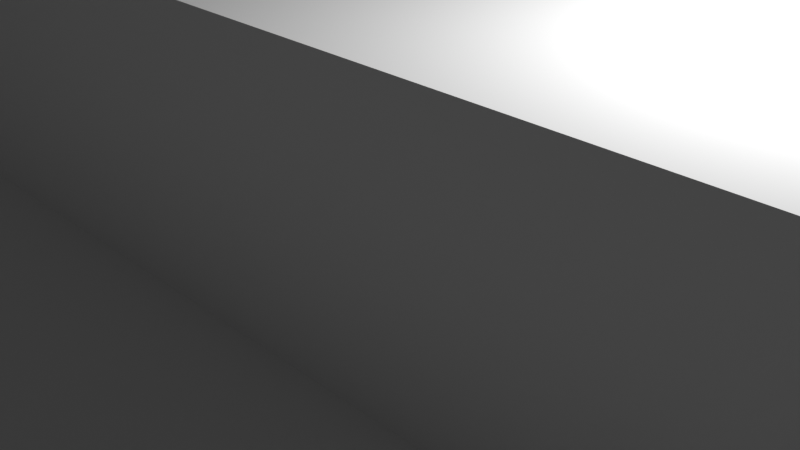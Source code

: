 # Source: frame7.blend  (saved by Blender 2.93.20; exported with 4.5.12 LTS)
import bpy
from mathutils import Matrix  # noqa: F401  (used for matrix-valued properties, if any)

bpy.ops.wm.read_factory_settings(use_empty=True)
scene = bpy.context.scene
scene.name = 'Scene'

# ---- collections
col_collection = bpy.data.collections.new('Collection'); scene.collection.children.link(col_collection)

# ---- world
world_world = bpy.data.worlds.new('World'); scene.world = world_world
world_world.use_nodes = True; world_world.node_tree.nodes.clear()
_N = world_world.node_tree.nodes; _L = world_world.node_tree.links
n0 = _N.new('ShaderNodeOutputWorld'); n0.name = 'World Output'; n0.location = (300, 300)
n1 = _N.new('ShaderNodeBackground'); n1.name = 'Background'; n1.location = (10, 300)
n1.inputs[0].default_value = (0.05088, 0.05088, 0.05088, 1.0)
_L.new(n1.outputs[0], n0.inputs[0])
n0.is_active_output = True
world_world.color = (0.05088, 0.05088, 0.05088)
world_world.use_sun_shadow = False
world_world.sun_shadow_jitter_overblur = 0.0

# ---- cameras
cam_camera = bpy.data.cameras.new('Camera')
cam_camera.clip_end = 100.0
cam_camera.ortho_scale = 7.314

# ---- lights
light_light = bpy.data.lights.new('Light', 'POINT')
light_light.transmission_factor = 0.0
light_light.energy = 1000.0
light_light.shadow_soft_size = 0.1
light_light.shadow_maximum_resolution = 0.006
light_light.use_absolute_resolution = True

# ---- meshes
me_cube_004 = bpy.data.meshes.new('Cube.004')
me_cube_004.from_pydata([(-1.0, -1.0, -1.0), (-1.0, -1.0, 1.0), (-1.0, 1.0, -1.0), (-1.0, 1.0, 1.0), (1.0, -1.0, -1.0), (1.0, -1.0, 1.0), (1.0, 1.0, -1.0), (1.0, 1.0, 1.0)], [], [(0, 1, 3, 2), (2, 3, 7, 6), (6, 7, 5, 4), (4, 5, 1, 0), (2, 6, 4, 0), (7, 3, 1, 5)])
_uv = me_cube_004.uv_layers.new(name='UVMap')
_uv.uv.foreach_set('vector', [0.375, 0.0, 0.625, 0.0, 0.625, 0.25, 0.375, 0.25, 0.375, 0.25, 0.625, 0.25, 0.625, 0.5, 0.375, 0.5, 0.375, 0.5, 0.625, 0.5, 0.625, 0.75, 0.375, 0.75, 0.375, 0.75, 0.625, 0.75, 0.625, 1.0, 0.375, 1.0, 0.125, 0.5, 0.375, 0.5, 0.375, 0.75, 0.125, 0.75, 0.625, 0.5, 0.875, 0.5, 0.875, 0.75, 0.625, 0.75])
me_cube_004.use_remesh_fix_poles = True
me_cube_004.use_remesh_preserve_attributes = False
me_cube_004.update()
me_cube_005 = bpy.data.meshes.new('Cube.005')
me_cube_005.from_pydata([(-1.0, -1.0, -1.0), (-1.0, -1.0, 1.0), (-1.0, 1.0, -1.0), (-1.0, 1.0, 1.0), (1.0, -1.0, -1.0), (1.0, -1.0, 1.0), (1.0, 1.0, -1.0), (1.0, 1.0, 1.0)], [], [(0, 1, 3, 2), (2, 3, 7, 6), (6, 7, 5, 4), (4, 5, 1, 0), (2, 6, 4, 0), (7, 3, 1, 5)])
_uv = me_cube_005.uv_layers.new(name='UVMap')
_uv.uv.foreach_set('vector', [0.375, 0.0, 0.625, 0.0, 0.625, 0.25, 0.375, 0.25, 0.375, 0.25, 0.625, 0.25, 0.625, 0.5, 0.375, 0.5, 0.375, 0.5, 0.625, 0.5, 0.625, 0.75, 0.375, 0.75, 0.375, 0.75, 0.625, 0.75, 0.625, 1.0, 0.375, 1.0, 0.125, 0.5, 0.375, 0.5, 0.375, 0.75, 0.125, 0.75, 0.625, 0.5, 0.875, 0.5, 0.875, 0.75, 0.625, 0.75])
me_cube_005.use_remesh_fix_poles = True
me_cube_005.use_remesh_preserve_attributes = False
me_cube_005.update()
me_cube_009 = bpy.data.meshes.new('Cube.009')
me_cube_009.from_pydata([(-1.0, -1.0, -1.0), (-1.0, -1.0, 1.0), (-1.0, 1.0, -1.0), (-1.0, 1.0, 1.0), (1.0, -1.0, -1.0), (1.0, -1.0, 1.0), (1.0, 1.0, -1.0), (1.0, 1.0, 1.0)], [], [(0, 1, 3, 2), (2, 3, 7, 6), (6, 7, 5, 4), (4, 5, 1, 0), (2, 6, 4, 0), (7, 3, 1, 5)])
_uv = me_cube_009.uv_layers.new(name='UVMap')
_uv.uv.foreach_set('vector', [0.375, 0.0, 0.625, 0.0, 0.625, 0.25, 0.375, 0.25, 0.375, 0.25, 0.625, 0.25, 0.625, 0.5, 0.375, 0.5, 0.375, 0.5, 0.625, 0.5, 0.625, 0.75, 0.375, 0.75, 0.375, 0.75, 0.625, 0.75, 0.625, 1.0, 0.375, 1.0, 0.125, 0.5, 0.375, 0.5, 0.375, 0.75, 0.125, 0.75, 0.625, 0.5, 0.875, 0.5, 0.875, 0.75, 0.625, 0.75])
me_cube_009.use_remesh_fix_poles = True
me_cube_009.use_remesh_preserve_attributes = False
me_cube_009.update()
me_cube_012 = bpy.data.meshes.new('Cube.012')
me_cube_012.from_pydata([(-1.0, -1.0, -1.0), (-1.0, -1.0, 1.0), (-1.0, 1.0, -1.0), (-1.0, 1.0, 1.0), (1.0, -1.0, -1.0), (1.0, -1.0, 1.0), (1.0, 1.0, -1.0), (1.0, 1.0, 1.0)], [], [(0, 1, 3, 2), (2, 3, 7, 6), (6, 7, 5, 4), (4, 5, 1, 0), (2, 6, 4, 0), (7, 3, 1, 5)])
_uv = me_cube_012.uv_layers.new(name='UVMap')
_uv.uv.foreach_set('vector', [0.375, 0.0, 0.625, 0.0, 0.625, 0.25, 0.375, 0.25, 0.375, 0.25, 0.625, 0.25, 0.625, 0.5, 0.375, 0.5, 0.375, 0.5, 0.625, 0.5, 0.625, 0.75, 0.375, 0.75, 0.375, 0.75, 0.625, 0.75, 0.625, 1.0, 0.375, 1.0, 0.125, 0.5, 0.375, 0.5, 0.375, 0.75, 0.125, 0.75, 0.625, 0.5, 0.875, 0.5, 0.875, 0.75, 0.625, 0.75])
me_cube_012.use_remesh_fix_poles = True
me_cube_012.use_remesh_preserve_attributes = False
me_cube_012.update()
me_cube_014 = bpy.data.meshes.new('Cube.014')
me_cube_014.from_pydata([(-1.0, -1.0, -1.0), (-1.0, -1.0, 1.0), (-1.0, 1.0, -1.0), (-1.0, 1.0, 1.0), (1.0, -1.0, -1.0), (1.0, -1.0, 1.0), (1.0, 1.0, -1.0), (1.0, 1.0, 1.0)], [], [(0, 1, 3, 2), (2, 3, 7, 6), (6, 7, 5, 4), (4, 5, 1, 0), (2, 6, 4, 0), (7, 3, 1, 5)])
_uv = me_cube_014.uv_layers.new(name='UVMap')
_uv.uv.foreach_set('vector', [0.375, 0.0, 0.625, 0.0, 0.625, 0.25, 0.375, 0.25, 0.375, 0.25, 0.625, 0.25, 0.625, 0.5, 0.375, 0.5, 0.375, 0.5, 0.625, 0.5, 0.625, 0.75, 0.375, 0.75, 0.375, 0.75, 0.625, 0.75, 0.625, 1.0, 0.375, 1.0, 0.125, 0.5, 0.375, 0.5, 0.375, 0.75, 0.125, 0.75, 0.625, 0.5, 0.875, 0.5, 0.875, 0.75, 0.625, 0.75])
me_cube_014.use_remesh_fix_poles = True
me_cube_014.use_remesh_preserve_attributes = False
me_cube_014.update()
me_cube_015 = bpy.data.meshes.new('Cube.015')
me_cube_015.from_pydata([(-1.0, -1.0, -1.0), (-1.0, -1.0, 1.0), (-1.0, 1.0, -1.0), (-1.0, 1.0, 1.0), (1.0, -1.0, -1.0), (1.0, -1.0, 1.0), (1.0, 1.0, -1.0), (1.0, 1.0, 1.0)], [], [(0, 1, 3, 2), (2, 3, 7, 6), (6, 7, 5, 4), (4, 5, 1, 0), (2, 6, 4, 0), (7, 3, 1, 5)])
_uv = me_cube_015.uv_layers.new(name='UVMap')
_uv.uv.foreach_set('vector', [0.375, 0.0, 0.625, 0.0, 0.625, 0.25, 0.375, 0.25, 0.375, 0.25, 0.625, 0.25, 0.625, 0.5, 0.375, 0.5, 0.375, 0.5, 0.625, 0.5, 0.625, 0.75, 0.375, 0.75, 0.375, 0.75, 0.625, 0.75, 0.625, 1.0, 0.375, 1.0, 0.125, 0.5, 0.375, 0.5, 0.375, 0.75, 0.125, 0.75, 0.625, 0.5, 0.875, 0.5, 0.875, 0.75, 0.625, 0.75])
me_cube_015.use_remesh_fix_poles = True
me_cube_015.use_remesh_preserve_attributes = False
me_cube_015.update()
me_cube_008 = bpy.data.meshes.new('Cube.008')
me_cube_008.from_pydata([(-1.0, -1.0, -1.0), (-1.0, -1.0, 1.0), (-1.0, 1.0, -1.0), (-1.0, 1.0, 1.0), (1.0, -1.0, -1.0), (1.0, -1.0, 1.0), (1.0, 1.0, -1.0), (1.0, 1.0, 1.0)], [], [(0, 1, 3, 2), (2, 3, 7, 6), (6, 7, 5, 4), (4, 5, 1, 0), (2, 6, 4, 0), (7, 3, 1, 5)])
_uv = me_cube_008.uv_layers.new(name='UVMap')
_uv.uv.foreach_set('vector', [0.375, 0.0, 0.625, 0.0, 0.625, 0.25, 0.375, 0.25, 0.375, 0.25, 0.625, 0.25, 0.625, 0.5, 0.375, 0.5, 0.375, 0.5, 0.625, 0.5, 0.625, 0.75, 0.375, 0.75, 0.375, 0.75, 0.625, 0.75, 0.625, 1.0, 0.375, 1.0, 0.125, 0.5, 0.375, 0.5, 0.375, 0.75, 0.125, 0.75, 0.625, 0.5, 0.875, 0.5, 0.875, 0.75, 0.625, 0.75])
me_cube_008.use_remesh_fix_poles = True
me_cube_008.use_remesh_preserve_attributes = False
me_cube_008.update()
me_cube_010 = bpy.data.meshes.new('Cube.010')
me_cube_010.from_pydata([(-1.0, -1.0, -1.0), (-1.0, -1.0, 1.0), (-1.0, 1.0, -1.0), (-1.0, 1.0, 1.0), (1.0, -1.0, -1.0), (1.0, -1.0, 1.0), (1.0, 1.0, -1.0), (1.0, 1.0, 1.0)], [], [(0, 1, 3, 2), (2, 3, 7, 6), (6, 7, 5, 4), (4, 5, 1, 0), (2, 6, 4, 0), (7, 3, 1, 5)])
_uv = me_cube_010.uv_layers.new(name='UVMap')
_uv.uv.foreach_set('vector', [0.375, 0.0, 0.625, 0.0, 0.625, 0.25, 0.375, 0.25, 0.375, 0.25, 0.625, 0.25, 0.625, 0.5, 0.375, 0.5, 0.375, 0.5, 0.625, 0.5, 0.625, 0.75, 0.375, 0.75, 0.375, 0.75, 0.625, 0.75, 0.625, 1.0, 0.375, 1.0, 0.125, 0.5, 0.375, 0.5, 0.375, 0.75, 0.125, 0.75, 0.625, 0.5, 0.875, 0.5, 0.875, 0.75, 0.625, 0.75])
me_cube_010.use_remesh_fix_poles = True
me_cube_010.use_remesh_preserve_attributes = False
me_cube_010.update()
me_cube_011 = bpy.data.meshes.new('Cube.011')
me_cube_011.from_pydata([(-1.0, -1.0, -1.0), (-1.0, -1.0, 1.0), (-1.0, 1.0, -1.0), (-1.0, 1.0, 1.0), (1.0, -1.0, -1.0), (1.0, -1.0, 1.0), (1.0, 1.0, -1.0), (1.0, 1.0, 1.0)], [], [(0, 1, 3, 2), (2, 3, 7, 6), (6, 7, 5, 4), (4, 5, 1, 0), (2, 6, 4, 0), (7, 3, 1, 5)])
_uv = me_cube_011.uv_layers.new(name='UVMap')
_uv.uv.foreach_set('vector', [0.375, 0.0, 0.625, 0.0, 0.625, 0.25, 0.375, 0.25, 0.375, 0.25, 0.625, 0.25, 0.625, 0.5, 0.375, 0.5, 0.375, 0.5, 0.625, 0.5, 0.625, 0.75, 0.375, 0.75, 0.375, 0.75, 0.625, 0.75, 0.625, 1.0, 0.375, 1.0, 0.125, 0.5, 0.375, 0.5, 0.375, 0.75, 0.125, 0.75, 0.625, 0.5, 0.875, 0.5, 0.875, 0.75, 0.625, 0.75])
me_cube_011.use_remesh_fix_poles = True
me_cube_011.use_remesh_preserve_attributes = False
me_cube_011.update()
me_cube_013 = bpy.data.meshes.new('Cube.013')
me_cube_013.from_pydata([(-1.0, -1.0, -1.0), (-1.0, -1.0, 1.0), (-1.0, 1.0, -1.0), (-1.0, 1.0, 1.0), (1.0, -1.0, -1.0), (1.0, -1.0, 1.0), (1.0, 1.0, -1.0), (1.0, 1.0, 1.0)], [], [(0, 1, 3, 2), (2, 3, 7, 6), (6, 7, 5, 4), (4, 5, 1, 0), (2, 6, 4, 0), (7, 3, 1, 5)])
_uv = me_cube_013.uv_layers.new(name='UVMap')
_uv.uv.foreach_set('vector', [0.375, 0.0, 0.625, 0.0, 0.625, 0.25, 0.375, 0.25, 0.375, 0.25, 0.625, 0.25, 0.625, 0.5, 0.375, 0.5, 0.375, 0.5, 0.625, 0.5, 0.625, 0.75, 0.375, 0.75, 0.375, 0.75, 0.625, 0.75, 0.625, 1.0, 0.375, 1.0, 0.125, 0.5, 0.375, 0.5, 0.375, 0.75, 0.125, 0.75, 0.625, 0.5, 0.875, 0.5, 0.875, 0.75, 0.625, 0.75])
me_cube_013.use_remesh_fix_poles = True
me_cube_013.use_remesh_preserve_attributes = False
me_cube_013.update()
me_cube_016 = bpy.data.meshes.new('Cube.016')
me_cube_016.from_pydata([(-1.0, -1.0, -1.0), (-1.0, -1.0, 1.0), (-1.0, 1.0, -1.0), (-1.0, 1.0, 1.0), (1.0, -1.0, -1.0), (1.0, -1.0, 1.0), (1.0, 1.0, -1.0), (1.0, 1.0, 1.0)], [], [(0, 1, 3, 2), (2, 3, 7, 6), (6, 7, 5, 4), (4, 5, 1, 0), (2, 6, 4, 0), (7, 3, 1, 5)])
_uv = me_cube_016.uv_layers.new(name='UVMap')
_uv.uv.foreach_set('vector', [0.375, 0.0, 0.625, 0.0, 0.625, 0.25, 0.375, 0.25, 0.375, 0.25, 0.625, 0.25, 0.625, 0.5, 0.375, 0.5, 0.375, 0.5, 0.625, 0.5, 0.625, 0.75, 0.375, 0.75, 0.375, 0.75, 0.625, 0.75, 0.625, 1.0, 0.375, 1.0, 0.125, 0.5, 0.375, 0.5, 0.375, 0.75, 0.125, 0.75, 0.625, 0.5, 0.875, 0.5, 0.875, 0.75, 0.625, 0.75])
me_cube_016.use_remesh_fix_poles = True
me_cube_016.use_remesh_preserve_attributes = False
me_cube_016.update()
me_cube_017 = bpy.data.meshes.new('Cube.017')
me_cube_017.from_pydata([(-1.0, -1.0, -1.0), (-1.0, -1.0, 1.0), (-1.0, 1.0, -1.0), (-1.0, 1.0, 1.0), (1.0, -1.0, -1.0), (1.0, -1.0, 1.0), (1.0, 1.0, -1.0), (1.0, 1.0, 1.0)], [], [(0, 1, 3, 2), (2, 3, 7, 6), (6, 7, 5, 4), (4, 5, 1, 0), (2, 6, 4, 0), (7, 3, 1, 5)])
_uv = me_cube_017.uv_layers.new(name='UVMap')
_uv.uv.foreach_set('vector', [0.375, 0.0, 0.625, 0.0, 0.625, 0.25, 0.375, 0.25, 0.375, 0.25, 0.625, 0.25, 0.625, 0.5, 0.375, 0.5, 0.375, 0.5, 0.625, 0.5, 0.625, 0.75, 0.375, 0.75, 0.375, 0.75, 0.625, 0.75, 0.625, 1.0, 0.375, 1.0, 0.125, 0.5, 0.375, 0.5, 0.375, 0.75, 0.125, 0.75, 0.625, 0.5, 0.875, 0.5, 0.875, 0.75, 0.625, 0.75])
me_cube_017.use_remesh_fix_poles = True
me_cube_017.use_remesh_preserve_attributes = False
me_cube_017.update()
me_cube_018 = bpy.data.meshes.new('Cube.018')
me_cube_018.from_pydata([(-1.0, -1.0, -1.0), (-1.0, -1.0, 1.0), (-1.0, 1.0, -1.0), (-1.0, 1.0, 1.0), (1.0, -1.0, -1.0), (1.0, -1.0, 1.0), (1.0, 1.0, -1.0), (1.0, 1.0, 1.0)], [], [(0, 1, 3, 2), (2, 3, 7, 6), (6, 7, 5, 4), (4, 5, 1, 0), (2, 6, 4, 0), (7, 3, 1, 5)])
_uv = me_cube_018.uv_layers.new(name='UVMap')
_uv.uv.foreach_set('vector', [0.375, 0.0, 0.625, 0.0, 0.625, 0.25, 0.375, 0.25, 0.375, 0.25, 0.625, 0.25, 0.625, 0.5, 0.375, 0.5, 0.375, 0.5, 0.625, 0.5, 0.625, 0.75, 0.375, 0.75, 0.375, 0.75, 0.625, 0.75, 0.625, 1.0, 0.375, 1.0, 0.125, 0.5, 0.375, 0.5, 0.375, 0.75, 0.125, 0.75, 0.625, 0.5, 0.875, 0.5, 0.875, 0.75, 0.625, 0.75])
me_cube_018.use_remesh_fix_poles = True
me_cube_018.use_remesh_preserve_attributes = False
me_cube_018.update()
me_cube_019 = bpy.data.meshes.new('Cube.019')
me_cube_019.from_pydata([(-1.0, -1.0, -1.0), (-1.0, -1.0, 1.0), (-1.0, 1.0, -1.0), (-1.0, 1.0, 1.0), (1.0, -1.0, -1.0), (1.0, -1.0, 1.0), (1.0, 1.0, -1.0), (1.0, 1.0, 1.0)], [], [(0, 1, 3, 2), (2, 3, 7, 6), (6, 7, 5, 4), (4, 5, 1, 0), (2, 6, 4, 0), (7, 3, 1, 5)])
_uv = me_cube_019.uv_layers.new(name='UVMap')
_uv.uv.foreach_set('vector', [0.375, 0.0, 0.625, 0.0, 0.625, 0.25, 0.375, 0.25, 0.375, 0.25, 0.625, 0.25, 0.625, 0.5, 0.375, 0.5, 0.375, 0.5, 0.625, 0.5, 0.625, 0.75, 0.375, 0.75, 0.375, 0.75, 0.625, 0.75, 0.625, 1.0, 0.375, 1.0, 0.125, 0.5, 0.375, 0.5, 0.375, 0.75, 0.125, 0.75, 0.625, 0.5, 0.875, 0.5, 0.875, 0.75, 0.625, 0.75])
me_cube_019.use_remesh_fix_poles = True
me_cube_019.use_remesh_preserve_attributes = False
me_cube_019.update()
me_cube_020 = bpy.data.meshes.new('Cube.020')
me_cube_020.from_pydata([(-1.0, -1.0, -1.0), (-1.0, -1.0, 1.0), (-1.0, 1.0, -1.0), (-1.0, 1.0, 1.0), (1.0, -1.0, -1.0), (1.0, -1.0, 1.0), (1.0, 1.0, -1.0), (1.0, 1.0, 1.0)], [], [(0, 1, 3, 2), (2, 3, 7, 6), (6, 7, 5, 4), (4, 5, 1, 0), (2, 6, 4, 0), (7, 3, 1, 5)])
_uv = me_cube_020.uv_layers.new(name='UVMap')
_uv.uv.foreach_set('vector', [0.375, 0.0, 0.625, 0.0, 0.625, 0.25, 0.375, 0.25, 0.375, 0.25, 0.625, 0.25, 0.625, 0.5, 0.375, 0.5, 0.375, 0.5, 0.625, 0.5, 0.625, 0.75, 0.375, 0.75, 0.375, 0.75, 0.625, 0.75, 0.625, 1.0, 0.375, 1.0, 0.125, 0.5, 0.375, 0.5, 0.375, 0.75, 0.125, 0.75, 0.625, 0.5, 0.875, 0.5, 0.875, 0.75, 0.625, 0.75])
me_cube_020.use_remesh_fix_poles = True
me_cube_020.use_remesh_preserve_attributes = False
me_cube_020.update()
me_cube_021 = bpy.data.meshes.new('Cube.021')
me_cube_021.from_pydata([(-1.0, -1.0, -1.0), (-1.0, -1.0, 1.0), (-1.0, 1.0, -1.0), (-1.0, 1.0, 1.0), (1.0, -1.0, -1.0), (1.0, -1.0, 1.0), (1.0, 1.0, -1.0), (1.0, 1.0, 1.0)], [], [(0, 1, 3, 2), (2, 3, 7, 6), (6, 7, 5, 4), (4, 5, 1, 0), (2, 6, 4, 0), (7, 3, 1, 5)])
_uv = me_cube_021.uv_layers.new(name='UVMap')
_uv.uv.foreach_set('vector', [0.375, 0.0, 0.625, 0.0, 0.625, 0.25, 0.375, 0.25, 0.375, 0.25, 0.625, 0.25, 0.625, 0.5, 0.375, 0.5, 0.375, 0.5, 0.625, 0.5, 0.625, 0.75, 0.375, 0.75, 0.375, 0.75, 0.625, 0.75, 0.625, 1.0, 0.375, 1.0, 0.125, 0.5, 0.375, 0.5, 0.375, 0.75, 0.125, 0.75, 0.625, 0.5, 0.875, 0.5, 0.875, 0.75, 0.625, 0.75])
me_cube_021.use_remesh_fix_poles = True
me_cube_021.use_remesh_preserve_attributes = False
me_cube_021.update()
me_cube_022 = bpy.data.meshes.new('Cube.022')
me_cube_022.from_pydata([(-1.0, -1.0, -1.0), (-1.0, -1.0, 1.0), (-1.0, 1.0, -1.0), (-1.0, 1.0, 1.0), (1.0, -1.0, -1.0), (1.0, -1.0, 1.0), (1.0, 1.0, -1.0), (1.0, 1.0, 1.0)], [], [(0, 1, 3, 2), (2, 3, 7, 6), (6, 7, 5, 4), (4, 5, 1, 0), (2, 6, 4, 0), (7, 3, 1, 5)])
_uv = me_cube_022.uv_layers.new(name='UVMap')
_uv.uv.foreach_set('vector', [0.375, 0.0, 0.625, 0.0, 0.625, 0.25, 0.375, 0.25, 0.375, 0.25, 0.625, 0.25, 0.625, 0.5, 0.375, 0.5, 0.375, 0.5, 0.625, 0.5, 0.625, 0.75, 0.375, 0.75, 0.375, 0.75, 0.625, 0.75, 0.625, 1.0, 0.375, 1.0, 0.125, 0.5, 0.375, 0.5, 0.375, 0.75, 0.125, 0.75, 0.625, 0.5, 0.875, 0.5, 0.875, 0.75, 0.625, 0.75])
me_cube_022.use_remesh_fix_poles = True
me_cube_022.use_remesh_preserve_attributes = False
me_cube_022.update()
me_cube_023 = bpy.data.meshes.new('Cube.023')
me_cube_023.from_pydata([(-1.0, -1.0, -1.0), (-1.0, -1.0, 1.0), (-1.0, 1.0, -1.0), (-1.0, 1.0, 1.0), (1.0, -1.0, -1.0), (1.0, -1.0, 1.0), (1.0, 1.0, -1.0), (1.0, 1.0, 1.0)], [], [(0, 1, 3, 2), (2, 3, 7, 6), (6, 7, 5, 4), (4, 5, 1, 0), (2, 6, 4, 0), (7, 3, 1, 5)])
_uv = me_cube_023.uv_layers.new(name='UVMap')
_uv.uv.foreach_set('vector', [0.375, 0.0, 0.625, 0.0, 0.625, 0.25, 0.375, 0.25, 0.375, 0.25, 0.625, 0.25, 0.625, 0.5, 0.375, 0.5, 0.375, 0.5, 0.625, 0.5, 0.625, 0.75, 0.375, 0.75, 0.375, 0.75, 0.625, 0.75, 0.625, 1.0, 0.375, 1.0, 0.125, 0.5, 0.375, 0.5, 0.375, 0.75, 0.125, 0.75, 0.625, 0.5, 0.875, 0.5, 0.875, 0.75, 0.625, 0.75])
me_cube_023.use_remesh_fix_poles = True
me_cube_023.use_remesh_preserve_attributes = False
me_cube_023.update()
me_cube_024 = bpy.data.meshes.new('Cube.024')
me_cube_024.from_pydata([(-1.0, -1.0, -1.0), (-1.0, -1.0, 1.0), (-1.0, 1.0, -1.0), (-1.0, 1.0, 1.0), (1.0, -1.0, -1.0), (1.0, -1.0, 1.0), (1.0, 1.0, -1.0), (1.0, 1.0, 1.0)], [], [(0, 1, 3, 2), (2, 3, 7, 6), (6, 7, 5, 4), (4, 5, 1, 0), (2, 6, 4, 0), (7, 3, 1, 5)])
_uv = me_cube_024.uv_layers.new(name='UVMap')
_uv.uv.foreach_set('vector', [0.375, 0.0, 0.625, 0.0, 0.625, 0.25, 0.375, 0.25, 0.375, 0.25, 0.625, 0.25, 0.625, 0.5, 0.375, 0.5, 0.375, 0.5, 0.625, 0.5, 0.625, 0.75, 0.375, 0.75, 0.375, 0.75, 0.625, 0.75, 0.625, 1.0, 0.375, 1.0, 0.125, 0.5, 0.375, 0.5, 0.375, 0.75, 0.125, 0.75, 0.625, 0.5, 0.875, 0.5, 0.875, 0.75, 0.625, 0.75])
me_cube_024.use_remesh_fix_poles = True
me_cube_024.use_remesh_preserve_attributes = False
me_cube_024.update()
me_cube_026 = bpy.data.meshes.new('Cube.026')
me_cube_026.from_pydata([(-1.0, -1.0, -1.0), (-1.0, -1.0, 1.0), (-1.0, 1.0, -1.0), (-1.0, 1.0, 1.0), (1.0, -1.0, -1.0), (1.0, -1.0, 1.0), (1.0, 1.0, -1.0), (1.0, 1.0, 1.0)], [], [(0, 1, 3, 2), (2, 3, 7, 6), (6, 7, 5, 4), (4, 5, 1, 0), (2, 6, 4, 0), (7, 3, 1, 5)])
_uv = me_cube_026.uv_layers.new(name='UVMap')
_uv.uv.foreach_set('vector', [0.375, 0.0, 0.625, 0.0, 0.625, 0.25, 0.375, 0.25, 0.375, 0.25, 0.625, 0.25, 0.625, 0.5, 0.375, 0.5, 0.375, 0.5, 0.625, 0.5, 0.625, 0.75, 0.375, 0.75, 0.375, 0.75, 0.625, 0.75, 0.625, 1.0, 0.375, 1.0, 0.125, 0.5, 0.375, 0.5, 0.375, 0.75, 0.125, 0.75, 0.625, 0.5, 0.875, 0.5, 0.875, 0.75, 0.625, 0.75])
me_cube_026.use_remesh_fix_poles = True
me_cube_026.use_remesh_preserve_attributes = False
me_cube_026.update()
me_cube_027 = bpy.data.meshes.new('Cube.027')
me_cube_027.from_pydata([(-1.0, -1.0, -1.0), (-1.0, -1.0, 1.0), (-1.0, 1.0, -1.0), (-1.0, 1.0, 1.0), (1.0, -1.0, -1.0), (1.0, -1.0, 1.0), (1.0, 1.0, -1.0), (1.0, 1.0, 1.0)], [], [(0, 1, 3, 2), (2, 3, 7, 6), (6, 7, 5, 4), (4, 5, 1, 0), (2, 6, 4, 0), (7, 3, 1, 5)])
_uv = me_cube_027.uv_layers.new(name='UVMap')
_uv.uv.foreach_set('vector', [0.375, 0.0, 0.625, 0.0, 0.625, 0.25, 0.375, 0.25, 0.375, 0.25, 0.625, 0.25, 0.625, 0.5, 0.375, 0.5, 0.375, 0.5, 0.625, 0.5, 0.625, 0.75, 0.375, 0.75, 0.375, 0.75, 0.625, 0.75, 0.625, 1.0, 0.375, 1.0, 0.125, 0.5, 0.375, 0.5, 0.375, 0.75, 0.125, 0.75, 0.625, 0.5, 0.875, 0.5, 0.875, 0.75, 0.625, 0.75])
me_cube_027.use_remesh_fix_poles = True
me_cube_027.use_remesh_preserve_attributes = False
me_cube_027.update()
me_cube_028 = bpy.data.meshes.new('Cube.028')
me_cube_028.from_pydata([(-1.0, -1.0, -1.0), (-1.0, -1.0, 1.0), (-1.0, 1.0, -1.0), (-1.0, 1.0, 1.0), (1.0, -1.0, -1.0), (1.0, -1.0, 1.0), (1.0, 1.0, -1.0), (1.0, 1.0, 1.0)], [], [(0, 1, 3, 2), (2, 3, 7, 6), (6, 7, 5, 4), (4, 5, 1, 0), (2, 6, 4, 0), (7, 3, 1, 5)])
_uv = me_cube_028.uv_layers.new(name='UVMap')
_uv.uv.foreach_set('vector', [0.375, 0.0, 0.625, 0.0, 0.625, 0.25, 0.375, 0.25, 0.375, 0.25, 0.625, 0.25, 0.625, 0.5, 0.375, 0.5, 0.375, 0.5, 0.625, 0.5, 0.625, 0.75, 0.375, 0.75, 0.375, 0.75, 0.625, 0.75, 0.625, 1.0, 0.375, 1.0, 0.125, 0.5, 0.375, 0.5, 0.375, 0.75, 0.125, 0.75, 0.625, 0.5, 0.875, 0.5, 0.875, 0.75, 0.625, 0.75])
me_cube_028.use_remesh_fix_poles = True
me_cube_028.use_remesh_preserve_attributes = False
me_cube_028.update()
me_cube_029 = bpy.data.meshes.new('Cube.029')
me_cube_029.from_pydata([(-1.0, -1.0, -1.0), (-1.0, -1.0, 1.0), (-1.0, 1.0, -1.0), (-1.0, 1.0, 1.0), (1.0, -1.0, -1.0), (1.0, -1.0, 1.0), (1.0, 1.0, -1.0), (1.0, 1.0, 1.0)], [], [(0, 1, 3, 2), (2, 3, 7, 6), (6, 7, 5, 4), (4, 5, 1, 0), (2, 6, 4, 0), (7, 3, 1, 5)])
_uv = me_cube_029.uv_layers.new(name='UVMap')
_uv.uv.foreach_set('vector', [0.375, 0.0, 0.625, 0.0, 0.625, 0.25, 0.375, 0.25, 0.375, 0.25, 0.625, 0.25, 0.625, 0.5, 0.375, 0.5, 0.375, 0.5, 0.625, 0.5, 0.625, 0.75, 0.375, 0.75, 0.375, 0.75, 0.625, 0.75, 0.625, 1.0, 0.375, 1.0, 0.125, 0.5, 0.375, 0.5, 0.375, 0.75, 0.125, 0.75, 0.625, 0.5, 0.875, 0.5, 0.875, 0.75, 0.625, 0.75])
me_cube_029.use_remesh_fix_poles = True
me_cube_029.use_remesh_preserve_attributes = False
me_cube_029.update()
me_cube_030 = bpy.data.meshes.new('Cube.030')
me_cube_030.from_pydata([(-1.0, -1.0, -1.0), (-1.0, -1.0, 1.0), (-1.0, 1.0, -1.0), (-1.0, 1.0, 1.0), (1.0, -1.0, -1.0), (1.0, -1.0, 1.0), (1.0, 1.0, -1.0), (1.0, 1.0, 1.0)], [], [(0, 1, 3, 2), (2, 3, 7, 6), (6, 7, 5, 4), (4, 5, 1, 0), (2, 6, 4, 0), (7, 3, 1, 5)])
_uv = me_cube_030.uv_layers.new(name='UVMap')
_uv.uv.foreach_set('vector', [0.375, 0.0, 0.625, 0.0, 0.625, 0.25, 0.375, 0.25, 0.375, 0.25, 0.625, 0.25, 0.625, 0.5, 0.375, 0.5, 0.375, 0.5, 0.625, 0.5, 0.625, 0.75, 0.375, 0.75, 0.375, 0.75, 0.625, 0.75, 0.625, 1.0, 0.375, 1.0, 0.125, 0.5, 0.375, 0.5, 0.375, 0.75, 0.125, 0.75, 0.625, 0.5, 0.875, 0.5, 0.875, 0.75, 0.625, 0.75])
me_cube_030.use_remesh_fix_poles = True
me_cube_030.use_remesh_preserve_attributes = False
me_cube_030.update()
me_plane = bpy.data.meshes.new('Plane')
me_plane.from_pydata([(-1.0, -1.0, 0.0), (1.0, -1.0, 0.0), (-1.0, 1.0, 0.0), (1.0, 1.0, 0.0)], [], [(0, 1, 3, 2)])
_uv = me_plane.uv_layers.new(name='UVMap')
_uv.uv.foreach_set('vector', [0.0, 0.0, 1.0, 0.0, 1.0, 1.0, 0.0, 1.0])
me_plane.use_remesh_fix_poles = True
me_plane.use_remesh_preserve_attributes = False
me_plane.update()

# ---- objects
ob_light = bpy.data.objects.new('Light', light_light)
ob_camera = bpy.data.objects.new('Camera', cam_camera)
ob_cube = bpy.data.objects.new('Cube', me_cube_004)
ob_cube_001 = bpy.data.objects.new('Cube.001', me_cube_005)
ob_cube_004 = bpy.data.objects.new('Cube.004', me_cube_009)
ob_cube_002 = bpy.data.objects.new('Cube.002', me_cube_012)
ob_cube_003 = bpy.data.objects.new('Cube.003', me_cube_014)
ob_cube_005 = bpy.data.objects.new('Cube.005', me_cube_015)
ob_cube_006 = bpy.data.objects.new('Cube.006', me_cube_008)
ob_cube_007 = bpy.data.objects.new('Cube.007', me_cube_010)
ob_cube_008 = bpy.data.objects.new('Cube.008', me_cube_011)
ob_cube_009 = bpy.data.objects.new('Cube.009', me_cube_013)
ob_cube_010 = bpy.data.objects.new('Cube.010', me_cube_016)
ob_cube_011 = bpy.data.objects.new('Cube.011', me_cube_017)
ob_cube_012 = bpy.data.objects.new('Cube.012', me_cube_018)
ob_cube_013 = bpy.data.objects.new('Cube.013', me_cube_019)
ob_cube_014 = bpy.data.objects.new('Cube.014', me_cube_020)
ob_cube_015 = bpy.data.objects.new('Cube.015', me_cube_021)
ob_cube_016 = bpy.data.objects.new('Cube.016', me_cube_022)
ob_cube_017 = bpy.data.objects.new('Cube.017', me_cube_023)
ob_cube_018 = bpy.data.objects.new('Cube.018', me_cube_024)
ob_cube_020 = bpy.data.objects.new('Cube.020', me_cube_026)
ob_cube_021 = bpy.data.objects.new('Cube.021', me_cube_027)
ob_cube_022 = bpy.data.objects.new('Cube.022', me_cube_028)
ob_cube_023 = bpy.data.objects.new('Cube.023', me_cube_029)
ob_cube_024 = bpy.data.objects.new('Cube.024', me_cube_030)
ob_plane = bpy.data.objects.new('Plane', me_plane)

# ---- transforms, parenting, visibility, modifiers, constraints
ob_light.location = (4.076, 1.005, 5.904)
ob_light.rotation_euler = (0.6503, 0.05522, 1.866)
ob_light.lock_rotations_4d = False
ob_light.empty_display_type = 'ARROWS'
ob_light.color = (0.0, 0.0, 0.0, 0.0)
ob_light.lineart.crease_threshold = 0.0
ob_camera.location = (7.359, -6.926, 4.958)
ob_camera.rotation_euler = (1.109, 0.0, 0.8149)
ob_camera.lock_rotations_4d = False
ob_camera.empty_display_type = 'ARROWS'
ob_camera.color = (0.0, 0.0, 0.0, 0.0)
ob_camera.display_type = 'WIRE'
ob_camera.lineart.crease_threshold = 0.0
ob_cube.location = (1.0, -141.0, 1.0)
ob_cube.scale = (66.0, 2.0, 1.5)
ob_cube_001.location = (71.5, -141.0, 11.5)
ob_cube_001.rotation_euler = (0.0, -0.0, 1.571)
ob_cube_001.scale = (2.0, 4.5, 12.0)
ob_cube_004.location = (1.0, -133.5, 1.0)
ob_cube_004.scale = (66.5, 2.0, 1.5)
ob_cube_002.location = (69.75, -133.5, 11.5)
ob_cube_002.rotation_euler = (0.0, 0.0, 1.571)
ob_cube_002.scale = (2.0, 2.25, 12.0)
ob_cube_003.location = (77.5, -137.5, 11.5)
ob_cube_003.scale = (2.0, 5.5, 12.0)
ob_cube_005.location = (72.7, -137.0, 11.5)
ob_cube_005.scale = (3.5, 2.0, 12.0)
ob_cube_006.location = (-69.5, -141.0, 11.5)
ob_cube_006.rotation_euler = (0.0, -0.0, 1.571)
ob_cube_006.scale = (2.0, 4.5, 12.0)
ob_cube_007.location = (-75.5, -137.5, 11.5)
ob_cube_007.scale = (2.0, 5.5, 12.0)
ob_cube_008.location = (-70.7, -137.0, 11.5)
ob_cube_008.scale = (3.5, 2.0, 12.0)
ob_cube_009.location = (-67.75, -133.5, 11.5)
ob_cube_009.rotation_euler = (0.0, -0.0, 1.571)
ob_cube_009.scale = (2.0, 2.25, 12.0)
ob_cube_010.location = (-68.0, -67.0, 1.0)
ob_cube_010.rotation_euler = (0.0, 0.0, 1.571)
ob_cube_010.scale = (65.0, 2.0, 1.5)
ob_cube_011.location = (70.0, -67.0, 1.0)
ob_cube_011.rotation_euler = (0.0, 0.0, 1.571)
ob_cube_011.scale = (65.0, 2.0, 1.5)
ob_cube_012.location = (77.5, -67.0, 1.0)
ob_cube_012.rotation_euler = (0.0, 0.0, 1.571)
ob_cube_012.scale = (66.0, 2.0, 1.5)
ob_cube_013.location = (-75.5, -66.5, 1.0)
ob_cube_013.rotation_euler = (0.0, 0.0, 1.571)
ob_cube_013.scale = (66.0, 2.0, 1.5)
ob_cube_014.location = (77.5, 4.0, 11.5)
ob_cube_014.scale = (2.0, 5.5, 12.0)
ob_cube_015.location = (69.75, 0.0, 11.5)
ob_cube_015.rotation_euler = (0.0, -0.0, 1.571)
ob_cube_015.scale = (2.0, 2.25, 12.0)
ob_cube_016.location = (72.7, 3.5, 11.5)
ob_cube_016.scale = (3.5, 2.0, 12.0)
ob_cube_017.location = (71.5, 7.5, 11.5)
ob_cube_017.rotation_euler = (0.0, -0.0, 1.571)
ob_cube_017.scale = (2.0, 4.5, 12.0)
ob_cube_018.location = (-67.75, 0.0, 11.5)
ob_cube_018.rotation_euler = (0.0, -0.0, 1.571)
ob_cube_018.scale = (2.0, 2.25, 12.0)
ob_cube_020.location = (-75.5, 4.0, 11.5)
ob_cube_020.scale = (2.0, 5.5, 12.0)
ob_cube_021.location = (-70.7, 3.5, 11.5)
ob_cube_021.scale = (3.5, 2.0, 12.0)
ob_cube_022.location = (-69.5, 7.5, 11.5)
ob_cube_022.rotation_euler = (0.0, -0.0, 1.571)
ob_cube_022.scale = (2.0, 4.5, 12.0)
ob_cube_023.location = (1.0, 0.0, 1.0)
ob_cube_023.scale = (66.5, 2.0, 1.5)
ob_cube_024.location = (1.0, 7.5, 1.0)
ob_cube_024.scale = (66.0, 2.0, 1.5)
ob_plane.location = (1.14, -66.74, -0.5)
ob_plane.scale = (78.25, 76.0, 1.0)
_m = ob_plane.modifiers.new('Solidify', 'SOLIDIFY')
_m.thickness = 2.0

# ---- collection membership
col_collection.objects.link(ob_light)
col_collection.objects.link(ob_camera)
col_collection.objects.link(ob_cube)
col_collection.objects.link(ob_cube_001)
col_collection.objects.link(ob_cube_004)
col_collection.objects.link(ob_cube_002)
col_collection.objects.link(ob_cube_003)
col_collection.objects.link(ob_cube_005)
col_collection.objects.link(ob_cube_006)
col_collection.objects.link(ob_cube_007)
col_collection.objects.link(ob_cube_008)
col_collection.objects.link(ob_cube_009)
col_collection.objects.link(ob_cube_010)
col_collection.objects.link(ob_cube_011)
col_collection.objects.link(ob_cube_012)
col_collection.objects.link(ob_cube_013)
col_collection.objects.link(ob_cube_014)
col_collection.objects.link(ob_cube_015)
col_collection.objects.link(ob_cube_016)
col_collection.objects.link(ob_cube_017)
col_collection.objects.link(ob_cube_018)
col_collection.objects.link(ob_cube_020)
col_collection.objects.link(ob_cube_021)
col_collection.objects.link(ob_cube_022)
col_collection.objects.link(ob_cube_023)
col_collection.objects.link(ob_cube_024)
col_collection.objects.link(ob_plane)

# ---- scene / render settings (as saved in the file)
scene.camera = ob_camera
scene.frame_start = 1; scene.frame_end = 250; scene.frame_set(248)
scene.render.engine = 'BLENDER_EEVEE_NEXT'
scene.cycles.use_denoising = False
scene.cycles.samples = 128
scene.cycles.sampling_pattern = 'TABULATED_SOBOL'
scene.cycles.use_adaptive_sampling = False
scene.cycles.use_light_tree = False
scene.view_settings.view_transform = 'Standard'
bpy.context.view_layer.update()
